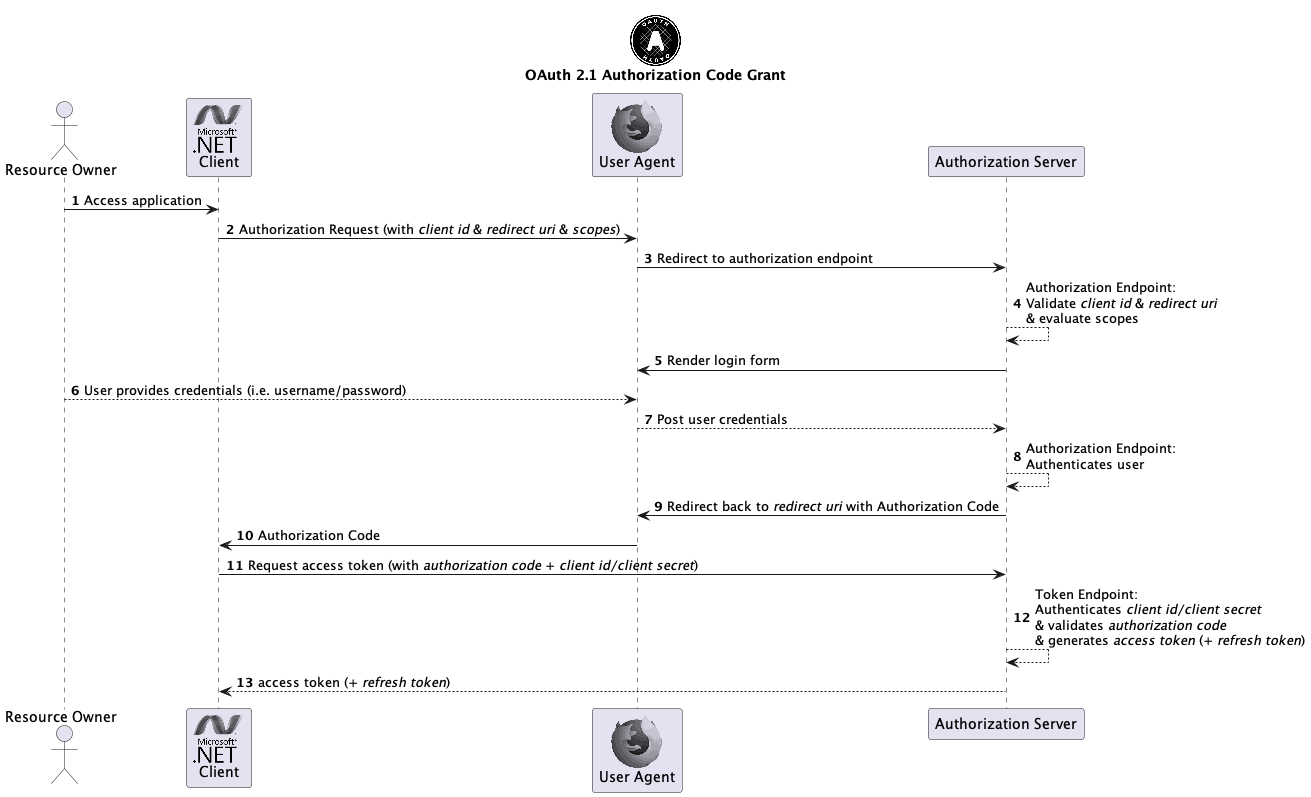

The diagram above was rendered by PlantUML. Its source (embedded in the PNG):
@startuml
'https://plantuml.com/sequence-diagram

!include <logos/oauth>
!include <logos/dotnet>
!include <logos/firefox>

title "<$oauth>\nOAuth 2.1 Authorization Code Grant"

autonumber

actor "Resource Owner" as ro
participant "<$dotnet>\nClient" as client
participant "<$firefox>\nUser Agent" as ua
participant "Authorization Server" as authzserver

ro -> client: Access application
client -> ua: Authorization Request (with //client id// & //redirect uri// & //scopes//)
ua -> authzserver: Redirect to authorization endpoint
authzserver --> authzserver: Authorization Endpoint:\nValidate //client id// & //redirect uri//\n& evaluate scopes
ua <- authzserver: Render login form
ro --> ua: User provides credentials (i.e. username/password)
ua --> authzserver: Post user credentials
authzserver --> authzserver: Authorization Endpoint:\nAuthenticates user

ua <- authzserver: Redirect back to //redirect uri// with Authorization Code
client <- ua: Authorization Code

client -> authzserver: Request access token (with //authorization code// + //client id/client secret//)
authzserver --> authzserver: Token Endpoint:\nAuthenticates //client id/client secret//\n& validates //authorization code//\n& generates //access token// (+ //refresh token//)
client <-- authzserver: access token (+ //refresh token//)

@enduml